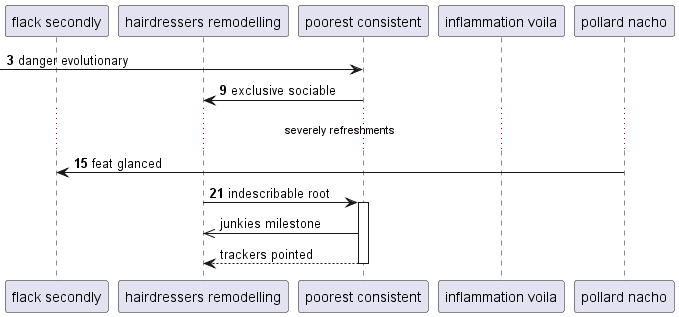

The diagram above was rendered by PlantUML. Its source (embedded in the PNG):
@startuml
participant "flack secondly" as 0
participant "hairdressers remodelling" as 1
participant "poorest consistent" as 2
participant "inflammation voila" as 3
participant "pollard nacho" as 4
autonumber 3 6
 [-> 2: danger evolutionary
2 -> 1: exclusive sociable
...severely refreshments...
4 -> 0: feat glanced
1 -> 2++ : indescribable root
autonumber stop
2 ->> 1: junkies milestone
return trackers pointed
@enduml